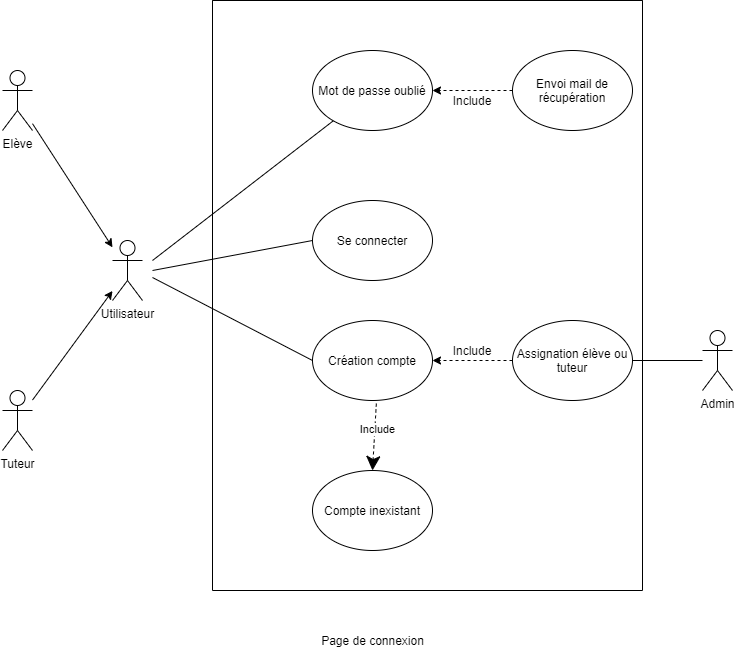

The diagram above was exported from draw.io. Its source (the exported page's mxGraphModel, read from the mxfile embedded in the PNG):
<mxGraphModel dx="1086" dy="966" grid="1" gridSize="10" guides="1" tooltips="1" connect="1" arrows="1" fold="1" page="1" pageScale="1" pageWidth="850" pageHeight="1100" math="0" shadow="0">
  <root>
    <mxCell id="0" />
    <mxCell id="1" parent="0" />
    <mxCell id="6mSBOKmaRkUys0_Y5NAl-1" value="" style="swimlane;startSize=0;" parent="1" vertex="1">
      <mxGeometry x="230" y="110" width="430" height="590" as="geometry" />
    </mxCell>
    <mxCell id="6mSBOKmaRkUys0_Y5NAl-5" value="Se connecter" style="ellipse;whiteSpace=wrap;html=1;" parent="6mSBOKmaRkUys0_Y5NAl-1" vertex="1">
      <mxGeometry x="100" y="200" width="120" height="80" as="geometry" />
    </mxCell>
    <mxCell id="6mSBOKmaRkUys0_Y5NAl-6" value="Mot de passe oublié" style="ellipse;whiteSpace=wrap;html=1;" parent="6mSBOKmaRkUys0_Y5NAl-1" vertex="1">
      <mxGeometry x="100" y="50" width="120" height="80" as="geometry" />
    </mxCell>
    <mxCell id="6mSBOKmaRkUys0_Y5NAl-7" value="Création compte" style="ellipse;whiteSpace=wrap;html=1;" parent="6mSBOKmaRkUys0_Y5NAl-1" vertex="1">
      <mxGeometry x="100" y="320" width="120" height="80" as="geometry" />
    </mxCell>
    <mxCell id="mum6IcftwvZJnKpF9fZF-1" value="Compte inexistant" style="ellipse;whiteSpace=wrap;html=1;" parent="6mSBOKmaRkUys0_Y5NAl-1" vertex="1">
      <mxGeometry x="100" y="470" width="120" height="80" as="geometry" />
    </mxCell>
    <mxCell id="mum6IcftwvZJnKpF9fZF-2" value="Include" style="endArrow=classic;endSize=12;dashed=1;html=1;exitX=0.532;exitY=1.038;exitDx=0;exitDy=0;exitPerimeter=0;endFill=1;entryX=0.5;entryY=0;entryDx=0;entryDy=0;" parent="6mSBOKmaRkUys0_Y5NAl-1" source="6mSBOKmaRkUys0_Y5NAl-7" target="mum6IcftwvZJnKpF9fZF-1" edge="1">
      <mxGeometry x="-0.2291" y="3" width="160" relative="1" as="geometry">
        <mxPoint x="140" y="410" as="sourcePoint" />
        <mxPoint x="165" y="460" as="targetPoint" />
        <mxPoint as="offset" />
      </mxGeometry>
    </mxCell>
    <mxCell id="DLSEVYJADcCNbcCiI48Y-15" style="edgeStyle=orthogonalEdgeStyle;rounded=0;orthogonalLoop=1;jettySize=auto;html=1;dashed=1;endArrow=classic;endFill=1;" parent="6mSBOKmaRkUys0_Y5NAl-1" source="DLSEVYJADcCNbcCiI48Y-1" target="6mSBOKmaRkUys0_Y5NAl-7" edge="1">
      <mxGeometry relative="1" as="geometry" />
    </mxCell>
    <mxCell id="DLSEVYJADcCNbcCiI48Y-1" value="Assignation élève ou tuteur" style="ellipse;whiteSpace=wrap;html=1;" parent="6mSBOKmaRkUys0_Y5NAl-1" vertex="1">
      <mxGeometry x="300" y="320" width="120" height="80" as="geometry" />
    </mxCell>
    <mxCell id="DLSEVYJADcCNbcCiI48Y-13" style="edgeStyle=orthogonalEdgeStyle;rounded=0;orthogonalLoop=1;jettySize=auto;html=1;entryX=1;entryY=0.5;entryDx=0;entryDy=0;endArrow=classic;endFill=1;dashed=1;" parent="6mSBOKmaRkUys0_Y5NAl-1" source="DLSEVYJADcCNbcCiI48Y-12" target="6mSBOKmaRkUys0_Y5NAl-6" edge="1">
      <mxGeometry relative="1" as="geometry" />
    </mxCell>
    <mxCell id="DLSEVYJADcCNbcCiI48Y-12" value="Envoi mail de récupération" style="ellipse;whiteSpace=wrap;html=1;" parent="6mSBOKmaRkUys0_Y5NAl-1" vertex="1">
      <mxGeometry x="300" y="50" width="120" height="80" as="geometry" />
    </mxCell>
    <mxCell id="DLSEVYJADcCNbcCiI48Y-14" value="Include" style="text;html=1;strokeColor=none;fillColor=none;align=center;verticalAlign=middle;whiteSpace=wrap;rounded=0;" parent="6mSBOKmaRkUys0_Y5NAl-1" vertex="1">
      <mxGeometry x="240" y="90" width="40" height="20" as="geometry" />
    </mxCell>
    <mxCell id="DLSEVYJADcCNbcCiI48Y-16" value="Include" style="text;html=1;strokeColor=none;fillColor=none;align=center;verticalAlign=middle;whiteSpace=wrap;rounded=0;" parent="6mSBOKmaRkUys0_Y5NAl-1" vertex="1">
      <mxGeometry x="240" y="340" width="40" height="20" as="geometry" />
    </mxCell>
    <mxCell id="QuWV-UyHBWQM7J8zW7tq-1" style="rounded=0;orthogonalLoop=1;jettySize=auto;html=1;entryX=0;entryY=0.5;entryDx=0;entryDy=0;endArrow=none;endFill=0;" parent="1" target="6mSBOKmaRkUys0_Y5NAl-7" edge="1">
      <mxGeometry relative="1" as="geometry">
        <mxPoint x="170" y="387" as="sourcePoint" />
      </mxGeometry>
    </mxCell>
    <mxCell id="6mSBOKmaRkUys0_Y5NAl-2" value="Utilisateur" style="shape=umlActor;verticalLabelPosition=bottom;verticalAlign=top;html=1;outlineConnect=0;" parent="1" vertex="1">
      <mxGeometry x="130" y="350" width="30" height="60" as="geometry" />
    </mxCell>
    <mxCell id="Cd4lC8J8HQTbjnl39b20-13" style="edgeStyle=none;rounded=0;orthogonalLoop=1;jettySize=auto;html=1;endArrow=none;endFill=0;entryX=0;entryY=0.5;entryDx=0;entryDy=0;" parent="1" target="6mSBOKmaRkUys0_Y5NAl-5" edge="1">
      <mxGeometry relative="1" as="geometry">
        <mxPoint x="170" y="380" as="sourcePoint" />
      </mxGeometry>
    </mxCell>
    <mxCell id="Cd4lC8J8HQTbjnl39b20-20" value="Page de connexion" style="text;html=1;align=center;verticalAlign=middle;resizable=0;points=[];autosize=1;strokeColor=none;" parent="1" vertex="1">
      <mxGeometry x="330" y="740" width="120" height="20" as="geometry" />
    </mxCell>
    <mxCell id="mum6IcftwvZJnKpF9fZF-3" style="edgeStyle=none;rounded=0;orthogonalLoop=1;jettySize=auto;html=1;endArrow=none;endFill=0;" parent="1" source="6mSBOKmaRkUys0_Y5NAl-6" edge="1">
      <mxGeometry relative="1" as="geometry">
        <mxPoint x="170" y="370" as="targetPoint" />
      </mxGeometry>
    </mxCell>
    <mxCell id="sbXkfXZFdx4rqNxDtQM7-4" style="edgeStyle=none;rounded=0;orthogonalLoop=1;jettySize=auto;html=1;" parent="1" source="sbXkfXZFdx4rqNxDtQM7-1" target="6mSBOKmaRkUys0_Y5NAl-2" edge="1">
      <mxGeometry relative="1" as="geometry" />
    </mxCell>
    <mxCell id="sbXkfXZFdx4rqNxDtQM7-1" value="Elève" style="shape=umlActor;verticalLabelPosition=bottom;verticalAlign=top;html=1;outlineConnect=0;" parent="1" vertex="1">
      <mxGeometry x="20" y="180" width="30" height="60" as="geometry" />
    </mxCell>
    <mxCell id="sbXkfXZFdx4rqNxDtQM7-3" style="rounded=0;orthogonalLoop=1;jettySize=auto;html=1;" parent="1" source="sbXkfXZFdx4rqNxDtQM7-2" target="6mSBOKmaRkUys0_Y5NAl-2" edge="1">
      <mxGeometry relative="1" as="geometry" />
    </mxCell>
    <mxCell id="sbXkfXZFdx4rqNxDtQM7-2" value="Tuteur" style="shape=umlActor;verticalLabelPosition=bottom;verticalAlign=top;html=1;outlineConnect=0;" parent="1" vertex="1">
      <mxGeometry x="20" y="500" width="30" height="60" as="geometry" />
    </mxCell>
    <mxCell id="DLSEVYJADcCNbcCiI48Y-11" style="edgeStyle=orthogonalEdgeStyle;rounded=0;orthogonalLoop=1;jettySize=auto;html=1;entryX=1;entryY=0.5;entryDx=0;entryDy=0;endArrow=none;endFill=0;" parent="1" source="DLSEVYJADcCNbcCiI48Y-8" target="DLSEVYJADcCNbcCiI48Y-1" edge="1">
      <mxGeometry relative="1" as="geometry" />
    </mxCell>
    <mxCell id="DLSEVYJADcCNbcCiI48Y-8" value="Admin" style="shape=umlActor;verticalLabelPosition=bottom;verticalAlign=top;html=1;outlineConnect=0;" parent="1" vertex="1">
      <mxGeometry x="720" y="440" width="30" height="60" as="geometry" />
    </mxCell>
  </root>
</mxGraphModel>